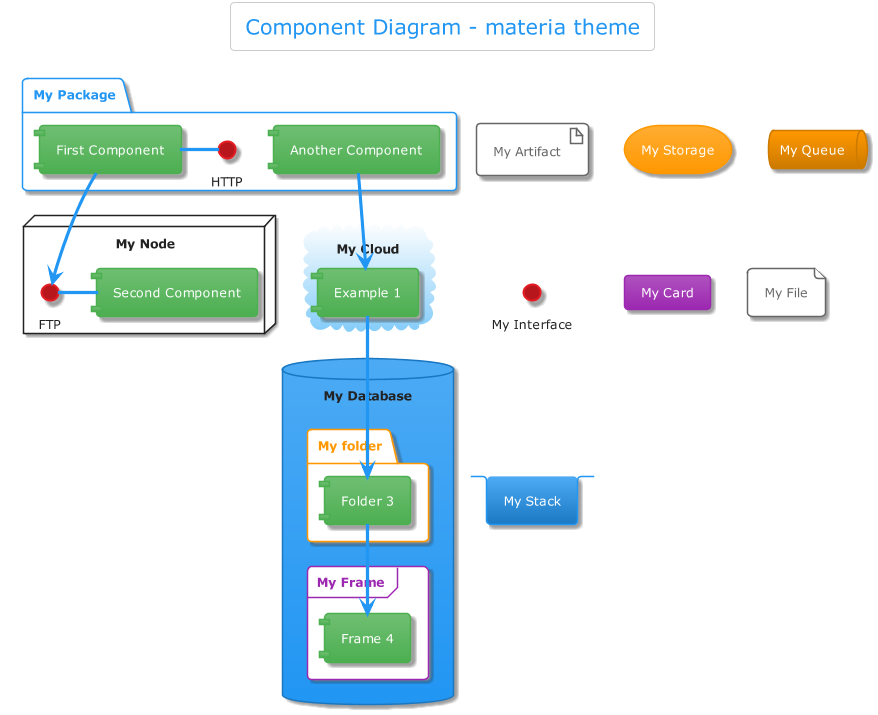

The diagram above was rendered by PlantUML. Its source (embedded in the PNG):
@startuml



skinparam backgroundColor transparent






skinparam defaultFontName       "Verdana"
skinparam defaultFontSize       12
skinparam dpi                   100
skinparam shadowing             true
skinparam roundcorner           8
skinparam ParticipantPadding    10
skinparam BoxPadding            2
skinparam Padding               6
skinparam ArrowColor            #666
skinparam title {
	FontColor	                 #2196F3
	BorderColor	                 #cccccc
	FontSize	    	         20
	BorderRoundCorner            8
	BorderThickness 	         1
	BackgroundColor              #fff-#fff
}

skinparam legend {
	BackgroundColor #fff
	BorderColor #cccccc
	FontColor #222
}

skinparam activity {
	FontColor #FFF
	BorderColor #2196F3
	BackgroundColor #4dabf5-#2196F3
	BarColor #4CAF50
	StartColor #9C27B0
	EndColor #9C27B0
	DiamondBackgroundColor #FFF-#fff
  	DiamondBorderColor #cccccc
	DiamondFontColor #222
}

skinparam sequence {
	BorderColor #2196F3
	TitleFontColor #2196F3
	BackgroundColor transparent
	StartColor #2196F3
	EndColor #2196F3
    ParticipantBackgroundColor #4dabf5-#2196F3
    ParticipantBorderColor #2196F3
	ParticipantBorderThickness 0
	ParticipantFontColor #FFF
	ActorBackgroundColor transparent
    ActorBorderColor #2196F3
	ActorFontColor #2196F3
	ArrowThickness 3
	ArrowColor #2196F3
	ArrowFontColor #222
	BoxBackgroundColor #fff
	BoxBorderColor #666
	BoxFontColor #222
	LifeLineBorderColor #cccccc
	LifeLineBorderThickness 2
	LifeLineBackgroundColor #fff
	GroupBorderColor #666
	GroupFontColor #222
	GroupHeaderFontColor #9C27B0
	DividerBackgroundColor #FFF-#fff
    DividerBorderColor #666
    DividerBorderThickness 2
    DividerFontColor #222
	ReferenceBackgroundColor transparent
	ReferenceBorderColor #666
	ReferenceFontColor #222
	ReferenceHeaderFontColor #9C27B0
}

skinparam partition {
	BorderColor #2196F3
	FontColor #2196F3
	BackgroundColor transparent
}

skinparam collections {
	BackgroundColor #4dabf5-#2196F3
	BorderColor #2196F3
}

skinparam control {
	BackgroundColor  #4dabf5-#2196F3
	BorderColor #1a78c2
	FontColor #222
}

skinparam entity {
	BackgroundColor  #4dabf5-#2196F3
	BorderColor #1a78c2
	FontColor #222
}

skinparam boundary {
	BackgroundColor  #4dabf5-#2196F3
	BorderColor #1a78c2
	FontColor #222
}

skinparam agent {
	BackgroundColor #orange
	BorderColor #999999
	FontColor #333333
}

skinparam note {
	BorderThickness 1
	BackgroundColor #b052c0-#9C27B0
	BorderColor #9C27B0
	FontColor #FFF
}

skinparam artifact {
	BackgroundColor #FFF-#fff
	BorderColor #666
	FontColor #666
}

skinparam component {
	BackgroundColor  #70bf73-#4CAF50
	BorderColor  #4CAF50
	FontColor #FFF
}

skinparam interface {
	BackgroundColor  #B7161C
	BorderColor  #e51c23
	FontColor #222
}

skinparam storage {
	BackgroundColor #ffad33-#ff9800
  	BorderColor #ff9800
	FontColor #FFF
}

skinparam node {
	BackgroundColor #fff-#fff
	BorderColor #222
	FontColor #222
}

skinparam cloud {
	BackgroundColor white-lightskyblue
	BorderColor transparent
	FontColor #222
}

skinparam database {
	BackgroundColor  #4dabf5-#2196F3
	BorderColor #1a78c2
	FontColor #222
}

skinparam actor {
	FontColor #222
}

skinparam class {
	HeaderBackgroundColor #2196F3-#1a78c2
	FontColor #FFF
	BackgroundColor #4dabf5-#2196F3
	BorderColor #1a78c2
	StereotypeFontColor #222
	BorderThickness 1
	AttributeFontColor #222
	AttributeFontSize 11
}

skinparam object {
	FontColor #4CAF50
	BackgroundColor #fff-#cccccc
	BorderColor #cccccc
	StereotypeFontColor #222
	BorderThickness 1
	AttributeFontColor #222
	AttributeFontSize 11
}

skinparam usecase {
	BackgroundColor #fff-#fff
	BorderColor #fff
	BorderThickness 2
	FontColor #222
	StereotypeFontColor #2196F3
}

skinparam rectangle {
	BackgroundColor #fff-#cccccc
	BorderColor #1a78c2
	BorderThickness 2
	FontColor #2196F3
	StereotypeFontColor #2196F3
}

skinparam package {
	BackgroundColor #fff-#fff
  	BorderColor #2196F3
	FontColor #2196F3
	BorderThickness 2
}

skinparam folder {
	BackgroundColor #FFF-#fff
  	BorderColor #ff9800
	FontColor #ff9800
	BorderThickness 2
}

skinparam frame {
	BackgroundColor #FFF-#fff
  	BorderColor #9C27B0
	FontColor #9C27B0
	BorderThickness 2
}

skinparam state {
	StartColor #9C27B0
	EndColor #9C27B0
	BackgroundColor #fff-#cccccc
	BorderColor #cccccc
	FontColor #9C27B0
	AttributeFontColor #222
	AttributeFontSize 11
}

skinparam queue {
	BackgroundColor #ff9800-#CC7A00
  	BorderColor #CC7A00
	FontColor #FFF
}

skinparam card {
	BackgroundColor #b052c0-#9C27B0
	BorderColor #9C27B0
	FontColor #FFF
}

skinparam file {
	BackgroundColor #fff-#fff
	BorderColor #666
	FontColor #666

}

skinparam stack {
	BackgroundColor #4dabf5-#1a78c2
	BorderColor #2196F3
	FontColor #FFF
}

title Component Diagram - materia theme


package "My Package" {
  HTTP - [First Component]
  [Another Component]
}
 
node "My Node" {
  FTP - [Second Component]
  [First Component] --> FTP
} 

cloud "My Cloud" {
  [Example 1]
}


database "My Database" {
  folder "My folder" {
	[Folder 3]
  }
  frame "My Frame" {
	[Frame 4]
  }
}

artifact "My Artifact"
storage "My Storage"
queue "My Queue"
interface "My Interface"
card "My Card"
file "My File"
stack "My Stack"

[Another Component] --> [Example 1]
[Example 1] --> [Folder 3]
[Folder 3] --> [Frame 4]

@enduml